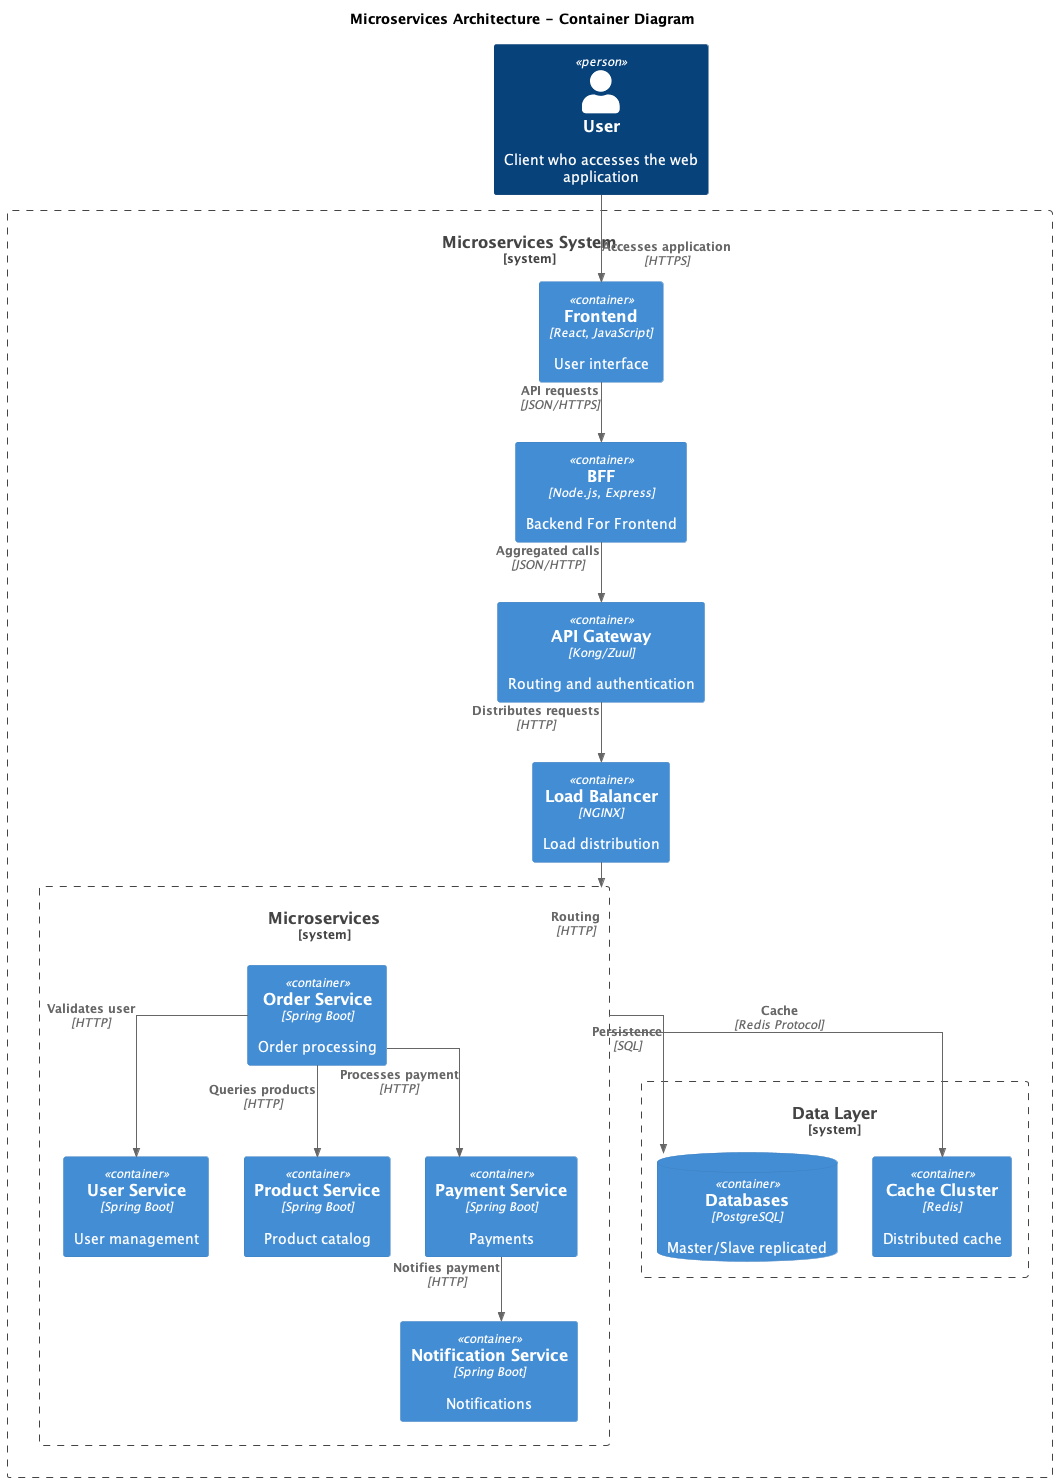

The diagram above was rendered by PlantUML. Its source (embedded in the PNG):
@startuml
!include https://raw.githubusercontent.com/plantuml-stdlib/C4-PlantUML/master/C4_Container.puml

' Configuration for better rendering
!define DIRECTION top to bottom direction
SKINPARAM linetype ortho

' Title definition
TITLE Microservices Architecture - Container Diagram

' User definition
Person(user, "User", "Client who accesses the web application")

' Main system boundary
System_Boundary(main_system, "Microservices System") {
    ' Frontend Layer
    Container(frontend, "Frontend", "React, JavaScript", "User interface")
    
    ' Backend Layer
    Container(bff, "BFF", "Node.js, Express", "Backend For Frontend")
    Container(api_gateway, "API Gateway", "Kong/Zuul", "Routing and authentication")
    Container(load_balancer, "Load Balancer", "NGINX", "Load distribution")
    
    ' Microservices Layer
    System_Boundary(microservices, "Microservices") {
        Container(user_service, "User Service", "Spring Boot", "User management")
        Container(product_service, "Product Service", "Spring Boot", "Product catalog")
        Container(order_service, "Order Service", "Spring Boot", "Order processing")
        Container(payment_service, "Payment Service", "Spring Boot", "Payments")
        Container(notification_service, "Notification Service", "Spring Boot", "Notifications")
    }
    
    ' Data Layer
    System_Boundary(data_layer, "Data Layer") {
        ContainerDb(databases, "Databases", "PostgreSQL", "Master/Slave replicated")
        Container(cache_cluster, "Cache Cluster", "Redis", "Distributed cache")
    }
}

' Main relationships - Request flow
Rel(user, frontend, "Accesses application", "HTTPS")
Rel(frontend, bff, "API requests", "JSON/HTTPS")
Rel(bff, api_gateway, "Aggregated calls", "JSON/HTTP")
Rel(api_gateway, load_balancer, "Distributes requests", "HTTP")

' Load Balancer to Microservices
Rel(load_balancer, microservices, "Routing", "HTTP")

' Microservices to Data Layer
Rel(microservices, databases, "Persistence", "SQL")
Rel(microservices, cache_cluster, "Cache", "Redis Protocol")

' Communication between microservices (main)
Rel(order_service, user_service, "Validates user", "HTTP")
Rel(order_service, product_service, "Queries products", "HTTP")
Rel(order_service, payment_service, "Processes payment", "HTTP")
Rel(payment_service, notification_service, "Notifies payment", "HTTP")

@enduml